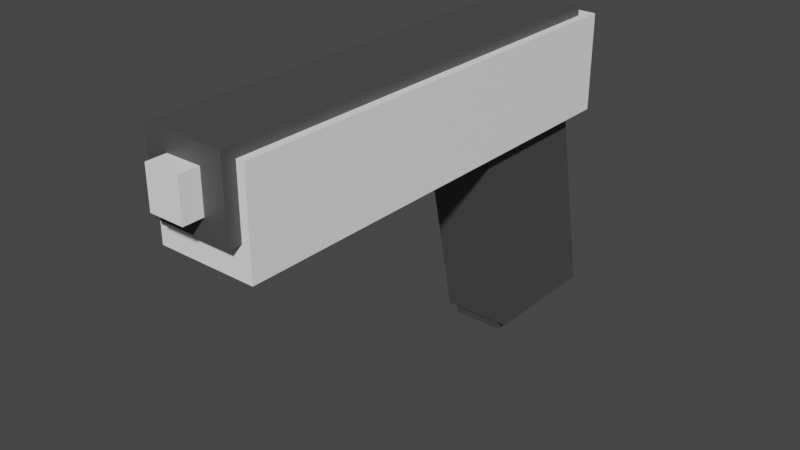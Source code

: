 # Source: Pistol.blend  (saved by Blender 4.0.36; exported with 4.5.12 LTS)
import bpy
from mathutils import Matrix  # noqa: F401  (used for matrix-valued properties, if any)

bpy.ops.wm.read_factory_settings(use_empty=True)
scene = bpy.context.scene
scene.name = 'Scene'

# ---- collections
col_collection = bpy.data.collections.new('Collection'); scene.collection.children.link(col_collection)

# ---- materials (node trees are filled in below, after node groups)
mat_white = bpy.data.materials.new('White')
mat_white.use_transparent_shadow = False
mat_color = bpy.data.materials.new('Color')
mat_color.use_transparent_shadow = False

# ---- node groups
ng_auto_smooth = bpy.data.node_groups.new('Auto Smooth', 'GeometryNodeTree')
_s = ng_auto_smooth.interface.new_socket(name='Geometry', in_out='OUTPUT', socket_type='NodeSocketGeometry')
_s = ng_auto_smooth.interface.new_socket(name='Geometry', in_out='INPUT', socket_type='NodeSocketGeometry')
_s = ng_auto_smooth.interface.new_socket(name='Angle', in_out='INPUT', socket_type='NodeSocketFloat')
_s.subtype = 'ANGLE'
_s.min_value = 0.0
_s.max_value = 3.142
ng_auto_smooth.is_modifier = True
_N = ng_auto_smooth.nodes; _L = ng_auto_smooth.links
n0 = _N.new('NodeGroupOutput'); n0.name = 'Group Output'; n0.location = (480, -100)
n1 = _N.new('NodeGroupInput'); n1.name = 'Group Input'; n1.location = (-420, -300)
n2 = _N.new('NodeGroupInput'); n2.name = 'Group Input.001'; n2.location = (-60, -100)
n3 = _N.new('GeometryNodeSetShadeSmooth'); n3.name = 'Set Shade Smooth'; n3.location = (120, -100)
n3.domain = 'EDGE'
n4 = _N.new('GeometryNodeSetShadeSmooth'); n4.name = 'Set Shade Smooth.001'; n4.location = (300, -100)
n5 = _N.new('GeometryNodeInputMeshEdgeAngle'); n5.name = 'Edge Angle'; n5.location = (-420, -220)
n6 = _N.new('GeometryNodeInputEdgeSmooth'); n6.name = 'Is Edge Smooth'; n6.location = (-60, -160)
n7 = _N.new('GeometryNodeInputShadeSmooth'); n7.name = 'Is Face Smooth'; n7.location = (-240, -340)
n8 = _N.new('FunctionNodeBooleanMath'); n8.name = 'Boolean Math'; n8.location = (-60, -220)
n9 = _N.new('FunctionNodeCompare'); n9.name = 'Compare'; n9.location = (-240, -180)
n9.operation = 'LESS_EQUAL'
_L.new(n5.outputs[0], n9.inputs[0])
_L.new(n4.outputs[0], n0.inputs[0])
_L.new(n1.outputs[1], n9.inputs[1])
_L.new(n9.outputs[0], n8.inputs[0])
_L.new(n7.outputs[0], n8.inputs[1])
_L.new(n2.outputs[0], n3.inputs[0])
_L.new(n6.outputs[0], n3.inputs[1])
_L.new(n3.outputs[0], n4.inputs[0])
_L.new(n8.outputs[0], n3.inputs[2])
n0.is_active_output = True

# ---- material node trees
mat_white.use_nodes = True; mat_white.node_tree.nodes.clear()
_N = mat_white.node_tree.nodes; _L = mat_white.node_tree.links
n0 = _N.new('ShaderNodeBsdfPrincipled'); n0.name = 'Principled BSDF'; n0.location = (10, 300)
n0.inputs[0].default_value = (1.0, 1.0, 1.0, 1.0)
n0.inputs[3].default_value = 1.45
n1 = _N.new('ShaderNodeOutputMaterial'); n1.name = 'Material Output'; n1.location = (300, 300)
_L.new(n0.outputs[0], n1.inputs[0])
n1.is_active_output = True
mat_color.use_nodes = True; mat_color.node_tree.nodes.clear()
_N = mat_color.node_tree.nodes; _L = mat_color.node_tree.links
n0 = _N.new('ShaderNodeBsdfPrincipled'); n0.name = 'Principled BSDF'; n0.location = (10, 300)
n0.inputs[0].default_value = (0.06827, 0.06827, 0.06827, 1.0)
n0.inputs[3].default_value = 1.45
n1 = _N.new('ShaderNodeOutputMaterial'); n1.name = 'Material Output'; n1.location = (300, 300)
_L.new(n0.outputs[0], n1.inputs[0])
n1.is_active_output = True

# ---- world
world_world = bpy.data.worlds.new('World'); scene.world = world_world
world_world.use_nodes = True; world_world.node_tree.nodes.clear()
_N = world_world.node_tree.nodes; _L = world_world.node_tree.links
n0 = _N.new('ShaderNodeOutputWorld'); n0.name = 'World Output'; n0.location = (300, 300)
n1 = _N.new('ShaderNodeBackground'); n1.name = 'Background'; n1.location = (10, 300)
n1.inputs[0].default_value = (0.05088, 0.05088, 0.05088, 1.0)
_L.new(n1.outputs[0], n0.inputs[0])
n0.is_active_output = True
world_world.color = (0.05088, 0.05088, 0.05088)
world_world.use_sun_shadow = False
world_world.sun_shadow_jitter_overblur = 0.0

# ---- meshes
me_cube_001 = bpy.data.meshes.new('Cube.001')
me_cube_001.from_pydata([(-1.75, -0.3885, -0.4631), (-1.75, -0.3885, 0.3003), (-1.75, 0.3885, -0.4631), (-1.75, 0.3885, 0.3003), (1.82, -0.3885, -0.4631), (1.82, -0.3885, 0.3003), (1.82, 0.3885, -0.4631), (1.82, 0.3885, 0.3003)], [], [(0, 1, 3, 2), (2, 3, 7, 6), (6, 7, 5, 4), (4, 5, 1, 0), (2, 6, 4, 0), (7, 3, 1, 5)])
me_cube_001.polygons.foreach_set('use_smooth', [True] * 6)
_uv = me_cube_001.uv_layers.new(name='UVMap')
_uv.uv.foreach_set('vector', [0.375, 0.0, 0.625, 0.0, 0.625, 0.25, 0.375, 0.25, 0.375, 0.25, 0.625, 0.25, 0.625, 0.5, 0.375, 0.5, 0.375, 0.5, 0.625, 0.5, 0.625, 0.75, 0.375, 0.75, 0.375, 0.75, 0.625, 0.75, 0.625, 1.0, 0.375, 1.0, 0.125, 0.5, 0.375, 0.5, 0.375, 0.75, 0.125, 0.75, 0.625, 0.5, 0.875, 0.5, 0.875, 0.75, 0.625, 0.75])
me_cube_001.materials.append(mat_white)
me_cube_001.use_remesh_fix_poles = True
me_cube_001.use_remesh_preserve_attributes = False
me_cube_001.update()
me_cube_002 = bpy.data.meshes.new('Cube.002')
me_cube_002.from_pydata([(-1.852, -0.3019, -0.3003), (-1.852, -0.3019, 0.3003), (-1.852, 0.3243, -0.3003), (-1.852, 0.3243, 0.3003), (1.689, -0.3019, -0.3003), (1.689, -0.3019, 0.3003), (1.689, 0.3243, -0.3003), (1.689, 0.3243, 0.3003)], [], [(0, 1, 3, 2), (2, 3, 7, 6), (6, 7, 5, 4), (4, 5, 1, 0), (2, 6, 4, 0), (7, 3, 1, 5)])
me_cube_002.polygons.foreach_set('use_smooth', [True] * 6)
_uv = me_cube_002.uv_layers.new(name='UVMap')
_uv.uv.foreach_set('vector', [0.375, 0.0, 0.625, 0.0, 0.625, 0.25, 0.375, 0.25, 0.375, 0.25, 0.625, 0.25, 0.625, 0.5, 0.375, 0.5, 0.375, 0.5, 0.625, 0.5, 0.625, 0.75, 0.375, 0.75, 0.375, 0.75, 0.625, 0.75, 0.625, 1.0, 0.375, 1.0, 0.125, 0.5, 0.375, 0.5, 0.375, 0.75, 0.125, 0.75, 0.625, 0.5, 0.875, 0.5, 0.875, 0.75, 0.625, 0.75])
me_cube_002.materials.append(mat_color)
me_cube_002.use_remesh_fix_poles = True
me_cube_002.use_remesh_preserve_attributes = False
me_cube_002.update()
me_cube_003 = bpy.data.meshes.new('Cube.003')
me_cube_003.from_pydata([(-0.1849, -0.1359, -0.1668), (-0.1849, -0.1359, 0.1431), (-0.1849, 0.1359, -0.1668), (-0.1849, 0.1359, 0.1431), (0.2479, -0.1359, -0.1668), (0.2479, -0.1359, 0.1431), (0.2479, 0.1359, -0.1668), (0.2479, 0.1359, 0.1431)], [], [(0, 1, 3, 2), (2, 3, 7, 6), (6, 7, 5, 4), (4, 5, 1, 0), (2, 6, 4, 0), (7, 3, 1, 5)])
me_cube_003.polygons.foreach_set('use_smooth', [True] * 6)
_uv = me_cube_003.uv_layers.new(name='UVMap')
_uv.uv.foreach_set('vector', [0.375, 0.0, 0.625, 0.0, 0.625, 0.25, 0.375, 0.25, 0.375, 0.25, 0.625, 0.25, 0.625, 0.5, 0.375, 0.5, 0.375, 0.5, 0.625, 0.5, 0.625, 0.75, 0.375, 0.75, 0.375, 0.75, 0.625, 0.75, 0.625, 1.0, 0.375, 1.0, 0.125, 0.5, 0.375, 0.5, 0.375, 0.75, 0.125, 0.75, 0.625, 0.5, 0.875, 0.5, 0.875, 0.75, 0.625, 0.75])
me_cube_003.materials.append(mat_white)
me_cube_003.use_remesh_fix_poles = True
me_cube_003.use_remesh_preserve_attributes = False
me_cube_003.update()
me_cube_004 = bpy.data.meshes.new('Cube.004')
me_cube_004.from_pydata([(-0.6647, -0.2103, -0.9454), (-0.3067, -0.2103, 0.7617), (-0.6647, 0.1964, -0.9454), (-0.3067, 0.1964, 0.7617), (-0.04421, -0.2103, -0.9454), (0.3138, -0.2103, 0.7617), (-0.04421, 0.1964, -0.9454), (0.3138, 0.1964, 0.7617)], [], [(0, 1, 3, 2), (2, 3, 7, 6), (6, 7, 5, 4), (4, 5, 1, 0), (2, 6, 4, 0), (7, 3, 1, 5)])
me_cube_004.polygons.foreach_set('use_smooth', [True] * 6)
_uv = me_cube_004.uv_layers.new(name='UVMap')
_uv.uv.foreach_set('vector', [0.375, 0.0, 0.625, 0.0, 0.625, 0.25, 0.375, 0.25, 0.375, 0.25, 0.625, 0.25, 0.625, 0.5, 0.375, 0.5, 0.375, 0.5, 0.625, 0.5, 0.625, 0.75, 0.375, 0.75, 0.375, 0.75, 0.625, 0.75, 0.625, 1.0, 0.375, 1.0, 0.125, 0.5, 0.375, 0.5, 0.375, 0.75, 0.125, 0.75, 0.625, 0.5, 0.875, 0.5, 0.875, 0.75, 0.625, 0.75])
me_cube_004.materials.append(mat_color)
me_cube_004.use_remesh_fix_poles = True
me_cube_004.use_remesh_preserve_attributes = False
me_cube_004.update()
me_cube_005 = bpy.data.meshes.new('Cube.005')
me_cube_005.from_pydata([(-0.6743, -0.2764, -0.9454), (-0.3331, -0.2764, 0.6828), (-0.6743, 0.2764, -0.9454), (-0.3331, 0.2764, 0.6828), (0.3567, -0.2764, -0.9454), (0.698, -0.2764, 0.6828), (0.3567, 0.2764, -0.9454), (0.698, 0.2764, 0.6828)], [], [(0, 1, 3, 2), (2, 3, 7, 6), (6, 7, 5, 4), (4, 5, 1, 0), (2, 6, 4, 0), (7, 3, 1, 5)])
me_cube_005.polygons.foreach_set('use_smooth', [True] * 6)
_uv = me_cube_005.uv_layers.new(name='UVMap')
_uv.uv.foreach_set('vector', [0.375, 0.0, 0.625, 0.0, 0.625, 0.25, 0.375, 0.25, 0.375, 0.25, 0.625, 0.25, 0.625, 0.5, 0.375, 0.5, 0.375, 0.5, 0.625, 0.5, 0.625, 0.75, 0.375, 0.75, 0.375, 0.75, 0.625, 0.75, 0.625, 1.0, 0.375, 1.0, 0.125, 0.5, 0.375, 0.5, 0.375, 0.75, 0.125, 0.75, 0.625, 0.5, 0.875, 0.5, 0.875, 0.75, 0.625, 0.75])
me_cube_005.materials.append(mat_color)
me_cube_005.use_remesh_fix_poles = True
me_cube_005.use_remesh_preserve_attributes = False
me_cube_005.update()

# ---- objects
ob_barrel = bpy.data.objects.new('Barrel', me_cube_001)
ob_slide = bpy.data.objects.new('Slide', me_cube_002)
ob_muzzle = bpy.data.objects.new('Muzzle', me_cube_003)
ob_magazine = bpy.data.objects.new('Magazine', me_cube_004)
ob_grip = bpy.data.objects.new('Grip', me_cube_005)

# ---- transforms, parenting, visibility, modifiers, constraints
ob_barrel.location = (-0.0002257, -0.02009, 0.045)
ob_barrel.rotation_euler = (-3.142, -0.0, 1.571)
ob_barrel.scale = (0.1023, 0.1023, 0.1023)
_m = ob_barrel.modifiers.new('Auto Smooth', 'NODES')
_m.node_group = ng_auto_smooth
_gi = [s.identifier for s in ng_auto_smooth.interface.items_tree if s.item_type == 'SOCKET' and s.in_out == 'INPUT']
_m[_gi[1]] = 0.5236  # Angle
ob_slide.location = (-0.0002257, -0.02009, 0.07027)
ob_slide.rotation_euler = (-3.142, -0.0, 1.571)
ob_slide.scale = (0.1023, 0.1023, 0.1023)
_m = ob_slide.modifiers.new('Auto Smooth', 'NODES')
_m.node_group = ng_auto_smooth
_gi = [s.identifier for s in ng_auto_smooth.interface.items_tree if s.item_type == 'SOCKET' and s.in_out == 'INPUT']
_m[_gi[1]] = 0.5236  # Angle
ob_muzzle.location = (0.0008766, -0.2, 0.07184)
ob_muzzle.rotation_euler = (8.742e-08, -0.0, 4.712)
ob_muzzle.scale = (0.1023, 0.1023, 0.1023)
_m = ob_muzzle.modifiers.new('Auto Smooth', 'NODES')
_m.node_group = ng_auto_smooth
_gi = [s.identifier for s in ng_auto_smooth.interface.items_tree if s.item_type == 'SOCKET' and s.in_out == 'INPUT']
_m[_gi[1]] = 0.5236  # Angle
ob_magazine.location = (-0.0002257, 0.1147, -0.08247)
ob_magazine.rotation_euler = (3.142, -0.0, 1.571)
ob_magazine.scale = (0.1023, 0.1023, 0.1023)
_m = ob_magazine.modifiers.new('Auto Smooth', 'NODES')
_m.node_group = ng_auto_smooth
_gi = [s.identifier for s in ng_auto_smooth.interface.items_tree if s.item_type == 'SOCKET' and s.in_out == 'INPUT']
_m[_gi[1]] = 0.5236  # Angle
ob_grip.location = (-0.0002257, 0.1147, -0.08247)
ob_grip.rotation_euler = (3.142, -0.0, 1.571)
ob_grip.scale = (0.1023, 0.1023, 0.1023)
_m = ob_grip.modifiers.new('Auto Smooth', 'NODES')
_m.node_group = ng_auto_smooth
_gi = [s.identifier for s in ng_auto_smooth.interface.items_tree if s.item_type == 'SOCKET' and s.in_out == 'INPUT']
_m[_gi[1]] = 0.5236  # Angle

# ---- collection membership
col_collection.objects.link(ob_barrel)
col_collection.objects.link(ob_slide)
col_collection.objects.link(ob_muzzle)
col_collection.objects.link(ob_magazine)
col_collection.objects.link(ob_grip)

# ---- scene / render settings (as saved in the file)
scene.frame_start = 1; scene.frame_end = 250; scene.frame_set(1)
scene.render.engine = 'BLENDER_EEVEE_NEXT'
scene.cycles.sampling_pattern = 'TABULATED_SOBOL'
scene.cycles.use_light_tree = False
scene.view_settings.view_transform = 'Filmic'
bpy.context.view_layer.update()

# ---- added for rendering (the .blend has no active camera and no usable light): camera, sun
cam_auto = bpy.data.cameras.new('AutoCamera')
cam_auto.lens = 50.0
cam_auto.sensor_width = 36.0
cam_auto.clip_end = 1000.0
ob_auto_camera = bpy.data.objects.new('AutoCamera', cam_auto)
scene.collection.objects.link(ob_auto_camera)
ob_auto_camera.location = (0.45681, -0.568065, 0.335918)
ob_auto_camera.rotation_euler = (1.09748, -7.21219e-08, 0.694738)
scene.camera = ob_auto_camera
light_auto_sun = bpy.data.lights.new('AutoSun', 'SUN')
light_auto_sun.energy = 3.0
light_auto_sun.angle = 0.0523599
ob_auto_sun = bpy.data.objects.new('AutoSun', light_auto_sun)
scene.collection.objects.link(ob_auto_sun)
ob_auto_sun.rotation_euler = (0.872665, 0.174533, 0.523599)
bpy.context.view_layer.update()
